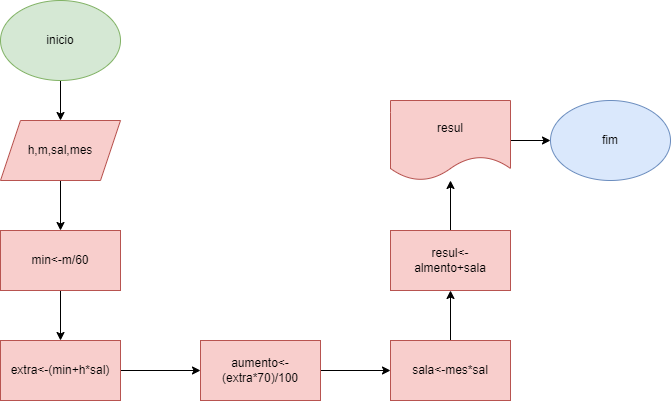

The diagram above was exported from draw.io. Its source (the exported page's mxGraphModel, read from the mxfile embedded in the PNG):
<mxGraphModel dx="1422" dy="794" grid="1" gridSize="10" guides="1" tooltips="1" connect="1" arrows="1" fold="1" page="1" pageScale="1" pageWidth="827" pageHeight="1169" math="0" shadow="0">
  <root>
    <mxCell id="0" />
    <mxCell id="1" parent="0" />
    <mxCell id="zQhu2cO54f1tuwhmmzid-12" value="" style="edgeStyle=orthogonalEdgeStyle;rounded=0;orthogonalLoop=1;jettySize=auto;html=1;" parent="1" source="zQhu2cO54f1tuwhmmzid-3" target="zQhu2cO54f1tuwhmmzid-4" edge="1">
      <mxGeometry relative="1" as="geometry" />
    </mxCell>
    <mxCell id="zQhu2cO54f1tuwhmmzid-3" value="inicio" style="ellipse;whiteSpace=wrap;html=1;fillColor=#d5e8d4;strokeColor=#82b366;" parent="1" vertex="1">
      <mxGeometry x="40" y="50" width="120" height="80" as="geometry" />
    </mxCell>
    <mxCell id="zQhu2cO54f1tuwhmmzid-13" value="" style="edgeStyle=orthogonalEdgeStyle;rounded=0;orthogonalLoop=1;jettySize=auto;html=1;" parent="1" source="zQhu2cO54f1tuwhmmzid-4" target="zQhu2cO54f1tuwhmmzid-5" edge="1">
      <mxGeometry relative="1" as="geometry" />
    </mxCell>
    <mxCell id="zQhu2cO54f1tuwhmmzid-4" value="h,m,sal,mes" style="shape=parallelogram;perimeter=parallelogramPerimeter;whiteSpace=wrap;html=1;fixedSize=1;fillColor=#f8cecc;strokeColor=#b85450;" parent="1" vertex="1">
      <mxGeometry x="40" y="170" width="120" height="60" as="geometry" />
    </mxCell>
    <mxCell id="zQhu2cO54f1tuwhmmzid-14" value="" style="edgeStyle=orthogonalEdgeStyle;rounded=0;orthogonalLoop=1;jettySize=auto;html=1;" parent="1" source="zQhu2cO54f1tuwhmmzid-5" target="zQhu2cO54f1tuwhmmzid-6" edge="1">
      <mxGeometry relative="1" as="geometry" />
    </mxCell>
    <mxCell id="zQhu2cO54f1tuwhmmzid-5" value="min&amp;lt;-m/60" style="rounded=0;whiteSpace=wrap;html=1;fillColor=#f8cecc;strokeColor=#b85450;" parent="1" vertex="1">
      <mxGeometry x="40" y="280" width="120" height="60" as="geometry" />
    </mxCell>
    <mxCell id="zQhu2cO54f1tuwhmmzid-15" value="" style="edgeStyle=orthogonalEdgeStyle;rounded=0;orthogonalLoop=1;jettySize=auto;html=1;" parent="1" source="zQhu2cO54f1tuwhmmzid-6" target="zQhu2cO54f1tuwhmmzid-7" edge="1">
      <mxGeometry relative="1" as="geometry" />
    </mxCell>
    <mxCell id="zQhu2cO54f1tuwhmmzid-6" value="extra&amp;lt;-(min+h*sal)" style="rounded=0;whiteSpace=wrap;html=1;fillColor=#f8cecc;strokeColor=#b85450;" parent="1" vertex="1">
      <mxGeometry x="40" y="390" width="120" height="60" as="geometry" />
    </mxCell>
    <mxCell id="zQhu2cO54f1tuwhmmzid-16" value="" style="edgeStyle=orthogonalEdgeStyle;rounded=0;orthogonalLoop=1;jettySize=auto;html=1;" parent="1" source="zQhu2cO54f1tuwhmmzid-7" target="zQhu2cO54f1tuwhmmzid-8" edge="1">
      <mxGeometry relative="1" as="geometry" />
    </mxCell>
    <mxCell id="zQhu2cO54f1tuwhmmzid-7" value="aumento&amp;lt;-(extra*70)/100" style="rounded=0;whiteSpace=wrap;html=1;fillColor=#f8cecc;strokeColor=#b85450;" parent="1" vertex="1">
      <mxGeometry x="240" y="390" width="120" height="60" as="geometry" />
    </mxCell>
    <mxCell id="zQhu2cO54f1tuwhmmzid-17" value="" style="edgeStyle=orthogonalEdgeStyle;rounded=0;orthogonalLoop=1;jettySize=auto;html=1;" parent="1" source="zQhu2cO54f1tuwhmmzid-8" target="zQhu2cO54f1tuwhmmzid-11" edge="1">
      <mxGeometry relative="1" as="geometry" />
    </mxCell>
    <mxCell id="zQhu2cO54f1tuwhmmzid-8" value="sala&amp;lt;-mes*sal" style="rounded=0;whiteSpace=wrap;html=1;fillColor=#f8cecc;strokeColor=#b85450;" parent="1" vertex="1">
      <mxGeometry x="430" y="390" width="120" height="60" as="geometry" />
    </mxCell>
    <mxCell id="zQhu2cO54f1tuwhmmzid-19" value="" style="edgeStyle=orthogonalEdgeStyle;rounded=0;orthogonalLoop=1;jettySize=auto;html=1;" parent="1" source="zQhu2cO54f1tuwhmmzid-9" target="zQhu2cO54f1tuwhmmzid-10" edge="1">
      <mxGeometry relative="1" as="geometry" />
    </mxCell>
    <mxCell id="zQhu2cO54f1tuwhmmzid-9" value="resul" style="shape=document;whiteSpace=wrap;html=1;boundedLbl=1;fillColor=#f8cecc;strokeColor=#b85450;" parent="1" vertex="1">
      <mxGeometry x="430" y="150" width="120" height="80" as="geometry" />
    </mxCell>
    <mxCell id="zQhu2cO54f1tuwhmmzid-10" value="fim" style="ellipse;whiteSpace=wrap;html=1;fillColor=#dae8fc;strokeColor=#6c8ebf;" parent="1" vertex="1">
      <mxGeometry x="590" y="150" width="120" height="80" as="geometry" />
    </mxCell>
    <mxCell id="zQhu2cO54f1tuwhmmzid-18" value="" style="edgeStyle=orthogonalEdgeStyle;rounded=0;orthogonalLoop=1;jettySize=auto;html=1;" parent="1" source="zQhu2cO54f1tuwhmmzid-11" target="zQhu2cO54f1tuwhmmzid-9" edge="1">
      <mxGeometry relative="1" as="geometry" />
    </mxCell>
    <mxCell id="zQhu2cO54f1tuwhmmzid-11" value="resul&amp;lt;-&lt;br&gt;almento+sala" style="rounded=0;whiteSpace=wrap;html=1;fillColor=#f8cecc;strokeColor=#b85450;" parent="1" vertex="1">
      <mxGeometry x="430" y="280" width="120" height="60" as="geometry" />
    </mxCell>
  </root>
</mxGraphModel>